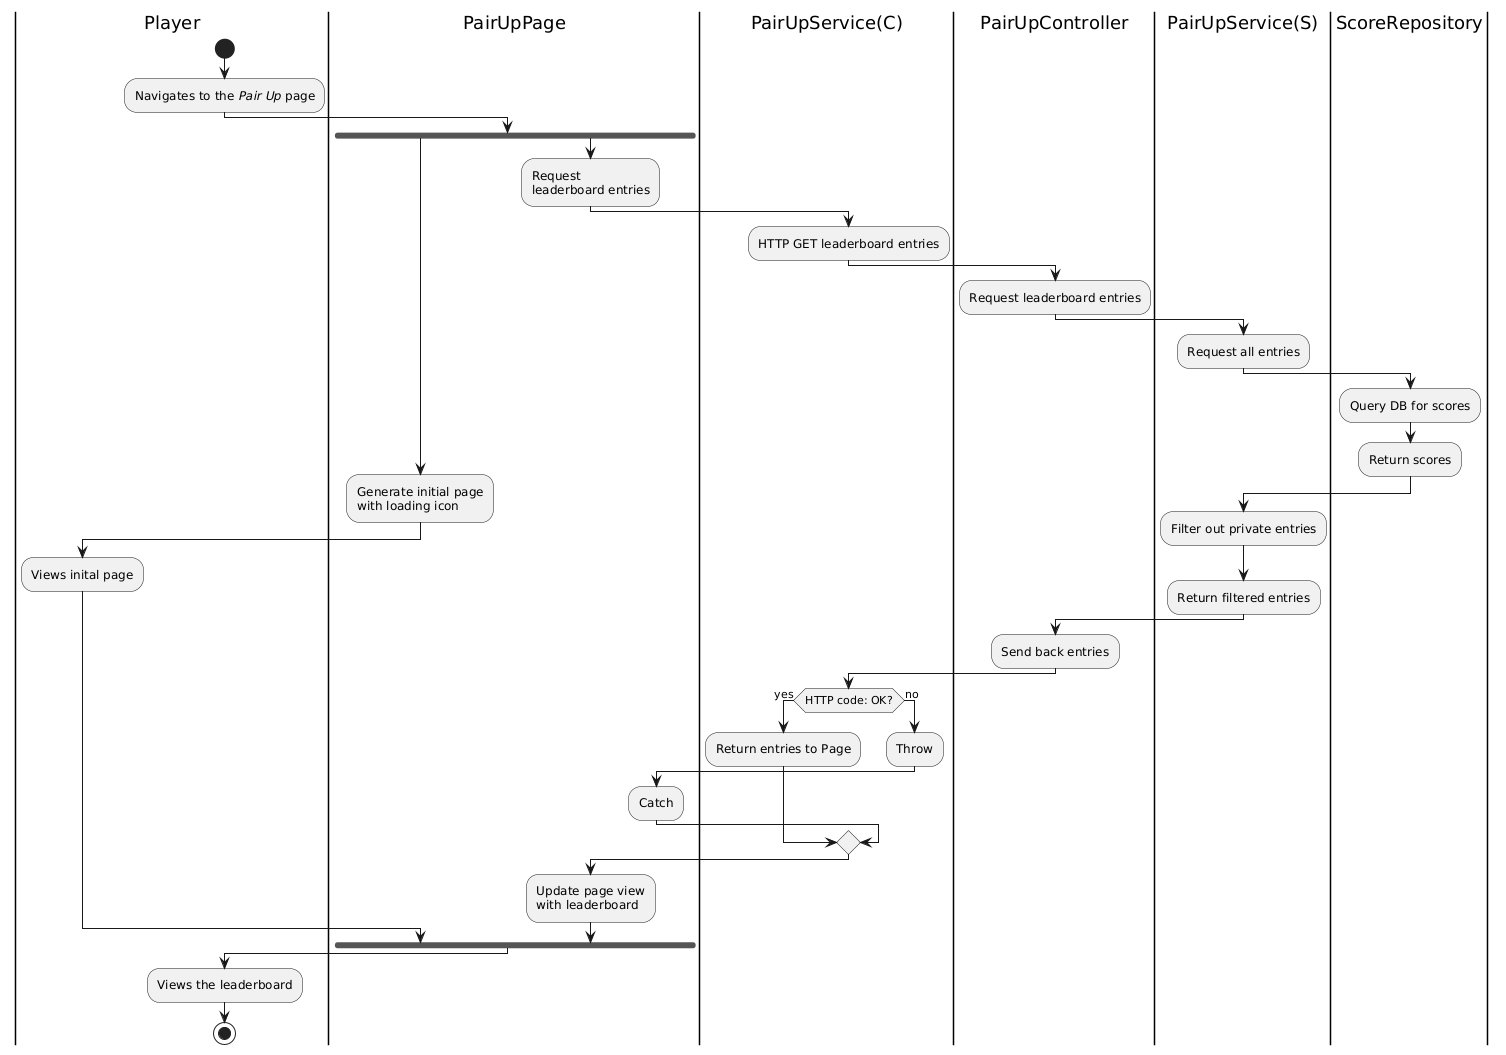

The diagram above was rendered by PlantUML. Its source (embedded in the PNG):
@startuml
|Player|
start
:Navigates to the <i>Pair Up</i> page;
|PairUpPage|
fork
    :Generate initial page
    with loading icon;
|Player|
:Views inital page;
fork again
    |PairUpPage|
    :Request
    leaderboard entries;
    |PairUpService(C)|
    :HTTP GET leaderboard entries;
    |PairUpController|
    :Request leaderboard entries;
    |PairUpService(S)|
    :Request all entries;
    |ScoreRepository|
    :Query DB for scores;
    :Return scores;
    |PairUpService(S)|
    :Filter out private entries;
    :Return filtered entries;
    |PairUpController|
    :Send back entries;
    |PairUpService(C)|
    if (HTTP code: OK?) then (yes)
        :Return entries to Page;
    else (no)
        :Throw;
        |PairUpPage|
        :Catch;
    endif
    |PairUpPage|
    :Update page view
    with leaderboard;
end fork
|Player|
:Views the leaderboard;
stop
@enduml